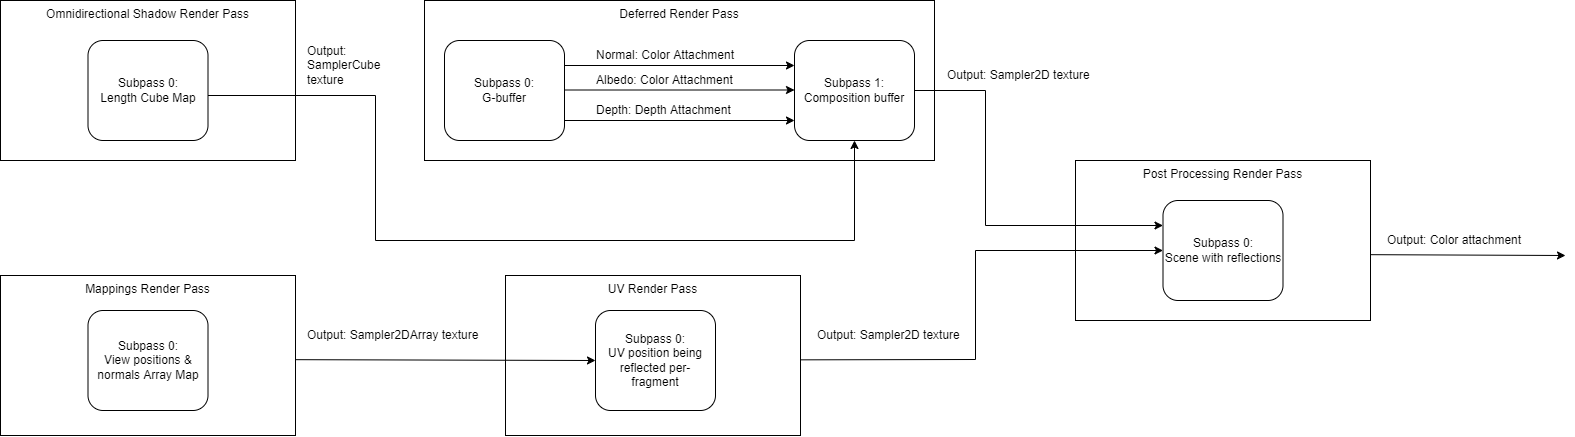

The diagram above was exported from draw.io. Its source (the exported page's mxGraphModel, read from the mxfile embedded in the PNG):
<mxGraphModel dx="1730" dy="912" grid="1" gridSize="10" guides="1" tooltips="1" connect="1" arrows="1" fold="1" page="1" pageScale="1" pageWidth="2339" pageHeight="3300" math="0" shadow="0">
  <root>
    <mxCell id="0" />
    <mxCell id="1" parent="0" />
    <mxCell id="w05n4Dl97AAfEmjJrbKO-33" value="Post Processing Render Pass" style="rounded=0;whiteSpace=wrap;html=1;labelPosition=center;verticalLabelPosition=middle;align=center;verticalAlign=top;" parent="1" vertex="1">
      <mxGeometry x="1150" y="380" width="295" height="160" as="geometry" />
    </mxCell>
    <mxCell id="w05n4Dl97AAfEmjJrbKO-28" value="UV Render Pass" style="rounded=0;whiteSpace=wrap;html=1;labelPosition=center;verticalLabelPosition=middle;align=center;verticalAlign=top;" parent="1" vertex="1">
      <mxGeometry x="580" y="495" width="295" height="160" as="geometry" />
    </mxCell>
    <mxCell id="w05n4Dl97AAfEmjJrbKO-1" value="Deferred Render Pass&lt;br&gt;" style="rounded=0;whiteSpace=wrap;html=1;labelPosition=center;verticalLabelPosition=middle;align=center;verticalAlign=top;" parent="1" vertex="1">
      <mxGeometry x="499" y="220" width="510" height="160" as="geometry" />
    </mxCell>
    <mxCell id="w05n4Dl97AAfEmjJrbKO-10" style="edgeStyle=orthogonalEdgeStyle;rounded=0;orthogonalLoop=1;jettySize=auto;html=1;exitX=1;exitY=0.25;exitDx=0;exitDy=0;entryX=0;entryY=0.25;entryDx=0;entryDy=0;" parent="1" source="w05n4Dl97AAfEmjJrbKO-2" target="w05n4Dl97AAfEmjJrbKO-3" edge="1">
      <mxGeometry relative="1" as="geometry" />
    </mxCell>
    <mxCell id="w05n4Dl97AAfEmjJrbKO-2" value="Subpass 0:&lt;br&gt;G-buffer" style="rounded=1;whiteSpace=wrap;html=1;verticalAlign=middle;" parent="1" vertex="1">
      <mxGeometry x="519" y="260" width="120" height="100" as="geometry" />
    </mxCell>
    <mxCell id="w05n4Dl97AAfEmjJrbKO-3" value="Subpass 1:&lt;br&gt;Composition buffer" style="rounded=1;whiteSpace=wrap;html=1;verticalAlign=middle;" parent="1" vertex="1">
      <mxGeometry x="869" y="260" width="120" height="100" as="geometry" />
    </mxCell>
    <mxCell id="w05n4Dl97AAfEmjJrbKO-4" value="" style="endArrow=classic;html=1;rounded=0;exitX=1;exitY=0.5;exitDx=0;exitDy=0;entryX=0;entryY=0.25;entryDx=0;entryDy=0;" parent="1" source="w05n4Dl97AAfEmjJrbKO-3" target="w05n4Dl97AAfEmjJrbKO-34" edge="1">
      <mxGeometry width="50" height="50" relative="1" as="geometry">
        <mxPoint x="965" y="280" as="sourcePoint" />
        <mxPoint x="1140" y="440" as="targetPoint" />
        <Array as="points">
          <mxPoint x="1060" y="310" />
          <mxPoint x="1060" y="445" />
        </Array>
      </mxGeometry>
    </mxCell>
    <mxCell id="w05n4Dl97AAfEmjJrbKO-5" value="Output: Sampler2D texture" style="text;html=1;strokeColor=none;fillColor=none;align=left;verticalAlign=middle;whiteSpace=wrap;rounded=0;" parent="1" vertex="1">
      <mxGeometry x="1020" y="280" width="148" height="30" as="geometry" />
    </mxCell>
    <mxCell id="w05n4Dl97AAfEmjJrbKO-7" value="" style="endArrow=classic;html=1;rounded=0;entryX=0;entryY=0.25;entryDx=0;entryDy=0;exitX=1;exitY=0.25;exitDx=0;exitDy=0;" parent="1" edge="1">
      <mxGeometry width="50" height="50" relative="1" as="geometry">
        <mxPoint x="639" y="309.5" as="sourcePoint" />
        <mxPoint x="869" y="309.5" as="targetPoint" />
      </mxGeometry>
    </mxCell>
    <mxCell id="w05n4Dl97AAfEmjJrbKO-8" value="" style="endArrow=classic;html=1;rounded=0;entryX=0;entryY=0.25;entryDx=0;entryDy=0;exitX=1;exitY=0.25;exitDx=0;exitDy=0;" parent="1" edge="1">
      <mxGeometry width="50" height="50" relative="1" as="geometry">
        <mxPoint x="639" y="340" as="sourcePoint" />
        <mxPoint x="869" y="340" as="targetPoint" />
      </mxGeometry>
    </mxCell>
    <mxCell id="w05n4Dl97AAfEmjJrbKO-11" value="Normal: Color Attachment" style="text;html=1;strokeColor=none;fillColor=none;align=left;verticalAlign=middle;whiteSpace=wrap;rounded=0;" parent="1" vertex="1">
      <mxGeometry x="669" y="260" width="150" height="30" as="geometry" />
    </mxCell>
    <mxCell id="w05n4Dl97AAfEmjJrbKO-12" value="Albedo: Color Attachment" style="text;html=1;strokeColor=none;fillColor=none;align=left;verticalAlign=middle;whiteSpace=wrap;rounded=0;" parent="1" vertex="1">
      <mxGeometry x="669" y="285" width="150" height="30" as="geometry" />
    </mxCell>
    <mxCell id="w05n4Dl97AAfEmjJrbKO-14" value="Depth: Depth Attachment" style="text;html=1;strokeColor=none;fillColor=none;align=left;verticalAlign=middle;whiteSpace=wrap;rounded=0;" parent="1" vertex="1">
      <mxGeometry x="669" y="315" width="150" height="30" as="geometry" />
    </mxCell>
    <mxCell id="w05n4Dl97AAfEmjJrbKO-15" value="Omnidirectional Shadow Render Pass" style="rounded=0;whiteSpace=wrap;html=1;labelPosition=center;verticalLabelPosition=middle;align=center;verticalAlign=top;" parent="1" vertex="1">
      <mxGeometry x="75" y="220" width="295" height="160" as="geometry" />
    </mxCell>
    <mxCell id="w05n4Dl97AAfEmjJrbKO-16" value="Subpass 0:&lt;br&gt;Length Cube Map" style="rounded=1;whiteSpace=wrap;html=1;verticalAlign=middle;" parent="1" vertex="1">
      <mxGeometry x="162.5" y="260" width="120" height="100" as="geometry" />
    </mxCell>
    <mxCell id="w05n4Dl97AAfEmjJrbKO-17" value="Output: &lt;br&gt;SamplerCube texture" style="text;html=1;strokeColor=none;fillColor=none;align=left;verticalAlign=middle;whiteSpace=wrap;rounded=0;" parent="1" vertex="1">
      <mxGeometry x="380" y="270" width="110" height="30" as="geometry" />
    </mxCell>
    <mxCell id="w05n4Dl97AAfEmjJrbKO-18" value="" style="endArrow=classic;html=1;rounded=0;entryX=0.5;entryY=1;entryDx=0;entryDy=0;" parent="1" target="w05n4Dl97AAfEmjJrbKO-3" edge="1">
      <mxGeometry width="50" height="50" relative="1" as="geometry">
        <mxPoint x="282.5" y="315" as="sourcePoint" />
        <mxPoint x="740" y="460" as="targetPoint" />
        <Array as="points">
          <mxPoint x="450" y="315" />
          <mxPoint x="450" y="460" />
          <mxPoint x="929" y="460" />
        </Array>
      </mxGeometry>
    </mxCell>
    <mxCell id="w05n4Dl97AAfEmjJrbKO-20" value="Mappings Render Pass" style="rounded=0;whiteSpace=wrap;html=1;labelPosition=center;verticalLabelPosition=middle;align=center;verticalAlign=top;" parent="1" vertex="1">
      <mxGeometry x="75" y="495" width="295" height="160" as="geometry" />
    </mxCell>
    <mxCell id="w05n4Dl97AAfEmjJrbKO-21" value="Subpass 0:&lt;br&gt;View positions &amp;amp; normals Array Map" style="rounded=1;whiteSpace=wrap;html=1;verticalAlign=middle;" parent="1" vertex="1">
      <mxGeometry x="162.5" y="530" width="120" height="100" as="geometry" />
    </mxCell>
    <mxCell id="w05n4Dl97AAfEmjJrbKO-23" value="Output: Sampler2DArray texture" style="text;html=1;strokeColor=none;fillColor=none;align=left;verticalAlign=middle;whiteSpace=wrap;rounded=0;" parent="1" vertex="1">
      <mxGeometry x="380" y="540" width="180" height="30" as="geometry" />
    </mxCell>
    <mxCell id="w05n4Dl97AAfEmjJrbKO-24" value="" style="endArrow=classic;html=1;rounded=0;exitX=1;exitY=0.5;exitDx=0;exitDy=0;entryX=0;entryY=0.5;entryDx=0;entryDy=0;" parent="1" target="w05n4Dl97AAfEmjJrbKO-31" edge="1">
      <mxGeometry width="50" height="50" relative="1" as="geometry">
        <mxPoint x="370" y="579.1700000000001" as="sourcePoint" />
        <mxPoint x="580" y="579" as="targetPoint" />
      </mxGeometry>
    </mxCell>
    <mxCell id="w05n4Dl97AAfEmjJrbKO-29" value="" style="endArrow=classic;html=1;rounded=0;exitX=1;exitY=0.5;exitDx=0;exitDy=0;entryX=0;entryY=0.5;entryDx=0;entryDy=0;" parent="1" target="w05n4Dl97AAfEmjJrbKO-34" edge="1">
      <mxGeometry width="50" height="50" relative="1" as="geometry">
        <mxPoint x="875" y="579.34" as="sourcePoint" />
        <mxPoint x="1150" y="460" as="targetPoint" />
        <Array as="points">
          <mxPoint x="1050" y="579" />
          <mxPoint x="1050" y="470" />
        </Array>
      </mxGeometry>
    </mxCell>
    <mxCell id="w05n4Dl97AAfEmjJrbKO-30" value="Output: Sampler2D texture" style="text;html=1;strokeColor=none;fillColor=none;align=left;verticalAlign=middle;whiteSpace=wrap;rounded=0;" parent="1" vertex="1">
      <mxGeometry x="890" y="540" width="180" height="30" as="geometry" />
    </mxCell>
    <mxCell id="w05n4Dl97AAfEmjJrbKO-31" value="Subpass 0:&lt;br&gt;UV position being reflected per-fragment" style="rounded=1;whiteSpace=wrap;html=1;verticalAlign=middle;" parent="1" vertex="1">
      <mxGeometry x="670" y="530" width="120" height="100" as="geometry" />
    </mxCell>
    <mxCell id="w05n4Dl97AAfEmjJrbKO-34" value="Subpass 0:&lt;br&gt;Scene with reflections" style="rounded=1;whiteSpace=wrap;html=1;verticalAlign=middle;" parent="1" vertex="1">
      <mxGeometry x="1237.5" y="420" width="120" height="100" as="geometry" />
    </mxCell>
    <mxCell id="w05n4Dl97AAfEmjJrbKO-40" value="Output: Color attachment" style="text;html=1;strokeColor=none;fillColor=none;align=left;verticalAlign=middle;whiteSpace=wrap;rounded=0;" parent="1" vertex="1">
      <mxGeometry x="1460" y="445" width="148" height="30" as="geometry" />
    </mxCell>
    <mxCell id="w05n4Dl97AAfEmjJrbKO-41" value="" style="endArrow=classic;html=1;rounded=0;exitX=1;exitY=0.5;exitDx=0;exitDy=0;" parent="1" edge="1">
      <mxGeometry width="50" height="50" relative="1" as="geometry">
        <mxPoint x="1445" y="474.17000000000013" as="sourcePoint" />
        <mxPoint x="1640" y="475" as="targetPoint" />
      </mxGeometry>
    </mxCell>
  </root>
</mxGraphModel>